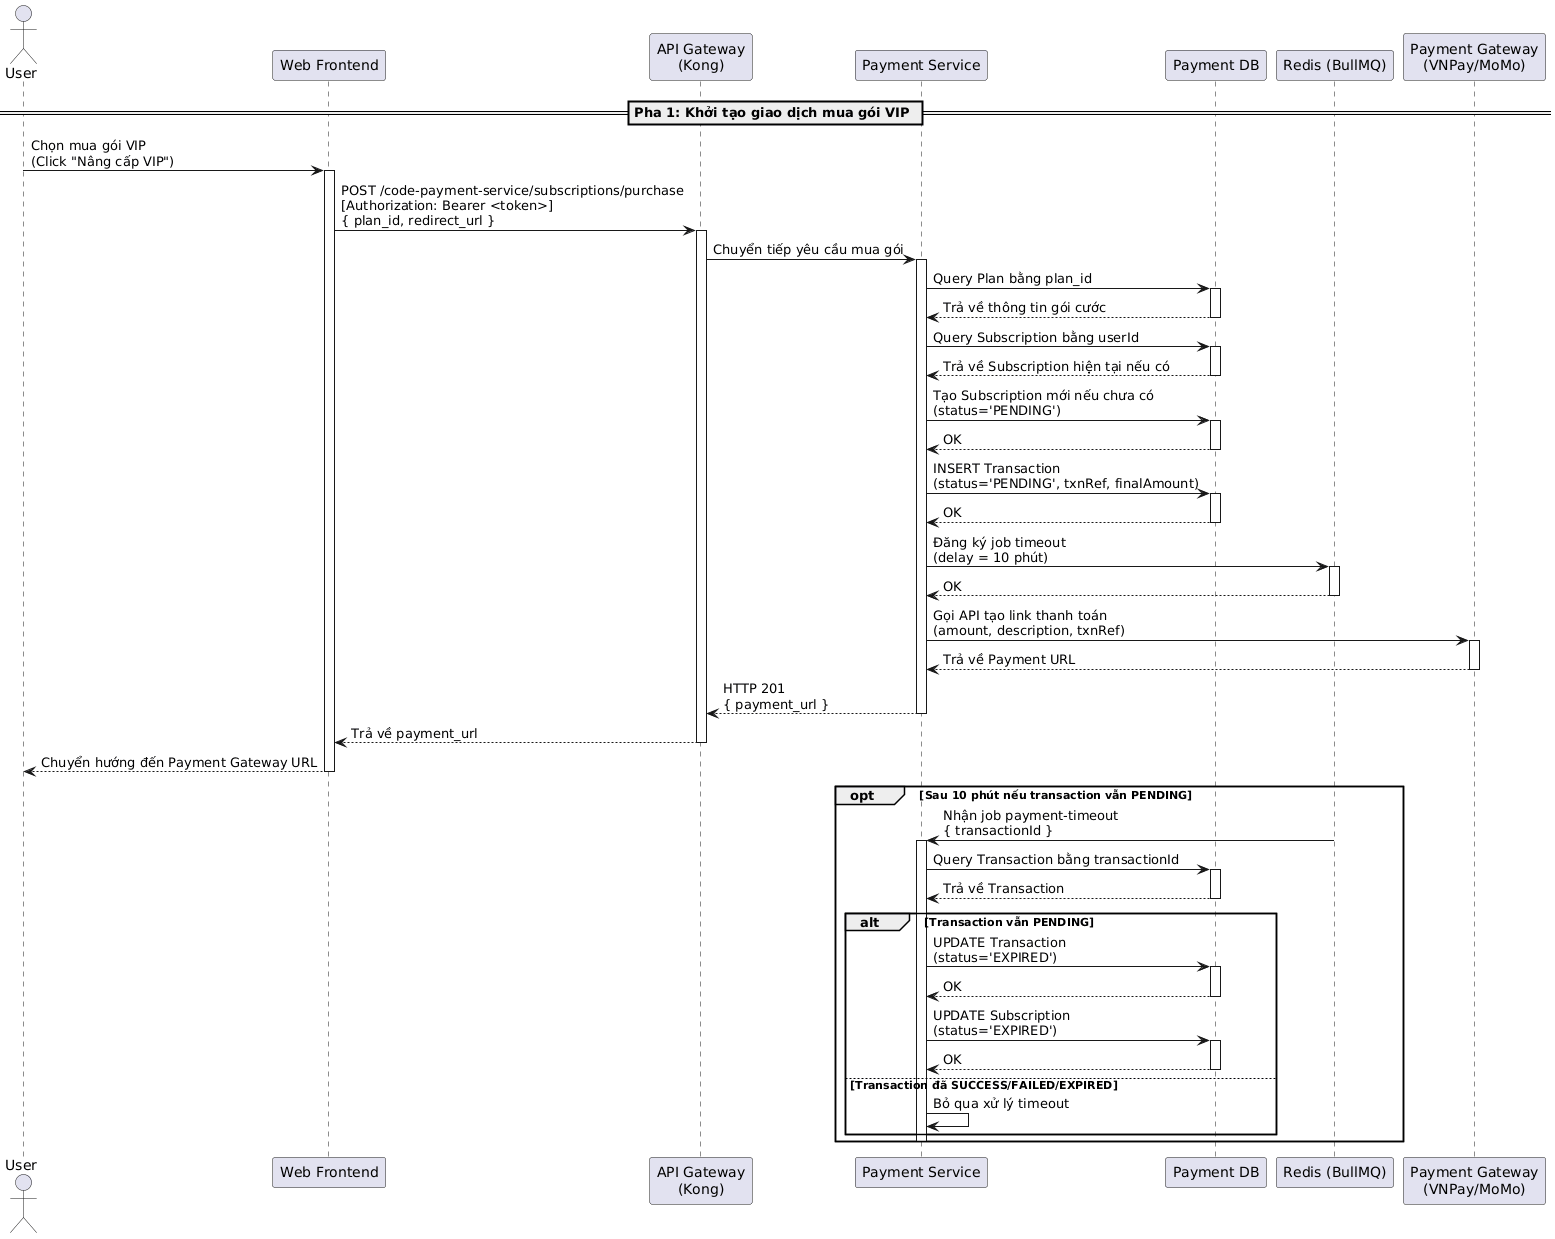

The diagram above was rendered by PlantUML. Its source (embedded in the PNG):
@startuml
actor "User" as User
participant "Web Frontend" as Frontend
participant "API Gateway\n(Kong)" as Kong
participant "Payment Service" as PaymentService
participant "Payment DB" as DB
participant "Redis (BullMQ)" as Redis
participant "Payment Gateway\n(VNPay/MoMo)" as Gateway

== Pha 1: Khởi tạo giao dịch mua gói VIP ==

User -> Frontend: Chọn mua gói VIP\n(Click "Nâng cấp VIP")
activate Frontend
Frontend -> Kong: POST /code-payment-service/subscriptions/purchase\n[Authorization: Bearer <token>]\n{ plan_id, redirect_url }
activate Kong
Kong -> PaymentService: Chuyển tiếp yêu cầu mua gói
activate PaymentService

PaymentService -> DB: Query Plan bằng plan_id
activate DB
DB --> PaymentService: Trả về thông tin gói cước
deactivate DB

PaymentService -> DB: Query Subscription bằng userId
activate DB
DB --> PaymentService: Trả về Subscription hiện tại nếu có
deactivate DB

PaymentService -> DB: Tạo Subscription mới nếu chưa có\n(status='PENDING')
activate DB
DB --> PaymentService: OK
deactivate DB

PaymentService -> DB: INSERT Transaction\n(status='PENDING', txnRef, finalAmount)
activate DB
DB --> PaymentService: OK
deactivate DB

PaymentService -> Redis: Đăng ký job timeout\n(delay = 10 phút)
activate Redis
Redis --> PaymentService: OK
deactivate Redis

PaymentService -> Gateway: Gọi API tạo link thanh toán\n(amount, description, txnRef)
activate Gateway
Gateway --> PaymentService: Trả về Payment URL
deactivate Gateway

PaymentService --> Kong: HTTP 201\n{ payment_url }
deactivate PaymentService
Kong --> Frontend: Trả về payment_url
deactivate Kong
Frontend --> User: Chuyển hướng đến Payment Gateway URL
deactivate Frontend

opt Sau 10 phút nếu transaction vẫn PENDING
Redis -> PaymentService: Nhận job payment-timeout\n{ transactionId }
activate PaymentService
PaymentService -> DB: Query Transaction bằng transactionId
activate DB
DB --> PaymentService: Trả về Transaction
deactivate DB

alt Transaction vẫn PENDING
PaymentService -> DB: UPDATE Transaction\n(status='EXPIRED')
activate DB
DB --> PaymentService: OK
deactivate DB
PaymentService -> DB: UPDATE Subscription\n(status='EXPIRED')
activate DB
DB --> PaymentService: OK
deactivate DB
else Transaction đã SUCCESS/FAILED/EXPIRED
PaymentService -> PaymentService: Bỏ qua xử lý timeout
end
deactivate PaymentService
end
@enduml